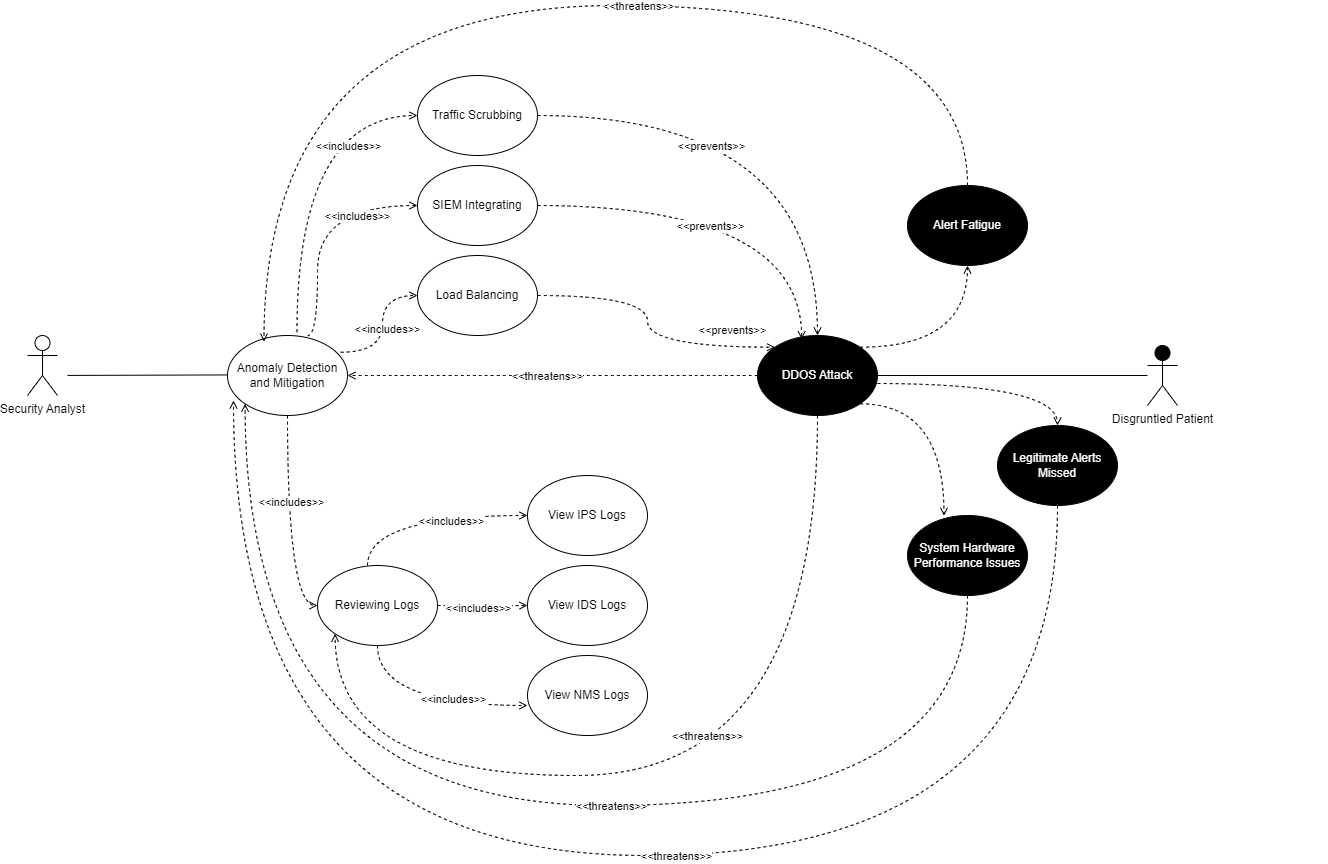

The diagram above was exported from draw.io. Its source (the exported page's mxGraphModel, read from the mxfile embedded in the PNG):
<mxGraphModel dx="2537" dy="1978" grid="1" gridSize="10" guides="1" tooltips="1" connect="1" arrows="1" fold="1" page="1" pageScale="1" pageWidth="850" pageHeight="1100" math="0" shadow="0">
  <root>
    <mxCell id="0" />
    <mxCell id="1" parent="0" />
    <mxCell id="SSoZlEEdxV4zL4xD8buy-2" value="Security Analyst&lt;div&gt;&lt;br&gt;&lt;/div&gt;" style="shape=umlActor;verticalLabelPosition=bottom;verticalAlign=top;html=1;outlineConnect=0;fillColor=#FFFFFF;" parent="1" vertex="1">
      <mxGeometry x="-110" y="170" width="30" height="60" as="geometry" />
    </mxCell>
    <mxCell id="SSoZlEEdxV4zL4xD8buy-3" value="" style="endArrow=none;html=1;" parent="1" edge="1">
      <mxGeometry width="50" height="50" relative="1" as="geometry">
        <mxPoint x="-70" y="209.91" as="sourcePoint" />
        <mxPoint x="100" y="209.41" as="targetPoint" />
      </mxGeometry>
    </mxCell>
    <mxCell id="SSoZlEEdxV4zL4xD8buy-4" value="Anomaly Detection and Mitigation" style="ellipse;whiteSpace=wrap;html=1;fillColor=#FFFFFF;" parent="1" vertex="1">
      <mxGeometry x="90" y="170" width="120" height="80" as="geometry" />
    </mxCell>
    <mxCell id="SSoZlEEdxV4zL4xD8buy-5" value="View IPS Logs" style="ellipse;whiteSpace=wrap;html=1;fillColor=#FFFFFF;" parent="1" vertex="1">
      <mxGeometry x="390" y="310" width="120" height="80" as="geometry" />
    </mxCell>
    <mxCell id="SSoZlEEdxV4zL4xD8buy-10" value="" style="endArrow=open;dashed=1;html=1;entryX=0;entryY=0.5;entryDx=0;entryDy=0;edgeStyle=orthogonalEdgeStyle;curved=1;endFill=0;strokeWidth=1;exitX=0.5;exitY=1;exitDx=0;exitDy=0;" parent="1" target="IPC2Ve3SXInxULiyh5kw-1" edge="1">
      <mxGeometry width="50" height="50" relative="1" as="geometry">
        <mxPoint x="300" y="440" as="sourcePoint" />
        <mxPoint x="540" y="540" as="targetPoint" />
      </mxGeometry>
    </mxCell>
    <mxCell id="IPC2Ve3SXInxULiyh5kw-48" value="&amp;lt;&amp;lt;includes&amp;gt;&amp;gt;" style="edgeLabel;html=1;align=center;verticalAlign=middle;resizable=0;points=[];" vertex="1" connectable="0" parent="SSoZlEEdxV4zL4xD8buy-10">
      <mxGeometry x="-0.127" y="-2" relative="1" as="geometry">
        <mxPoint as="offset" />
      </mxGeometry>
    </mxCell>
    <mxCell id="okeo2Aa4OqrN3XAgRoa3-1" value="View NMS Logs" style="ellipse;whiteSpace=wrap;html=1;" parent="1" vertex="1">
      <mxGeometry x="390" y="490" width="120" height="80" as="geometry" />
    </mxCell>
    <mxCell id="okeo2Aa4OqrN3XAgRoa3-4" value="Disgruntled Patient" style="shape=umlActor;verticalLabelPosition=bottom;verticalAlign=top;html=1;outlineConnect=0;fillColor=#000000;" parent="1" vertex="1">
      <mxGeometry x="1010" y="180" width="30" height="60" as="geometry" />
    </mxCell>
    <mxCell id="okeo2Aa4OqrN3XAgRoa3-5" style="edgeStyle=orthogonalEdgeStyle;curved=1;rounded=0;orthogonalLoop=1;jettySize=auto;html=1;entryX=1;entryY=0.5;entryDx=0;entryDy=0;dashed=1;endArrow=open;endFill=0;strokeWidth=1;" parent="1" source="okeo2Aa4OqrN3XAgRoa3-7" edge="1" target="SSoZlEEdxV4zL4xD8buy-4">
      <mxGeometry relative="1" as="geometry">
        <mxPoint x="320" y="210" as="targetPoint" />
      </mxGeometry>
    </mxCell>
    <mxCell id="okeo2Aa4OqrN3XAgRoa3-6" value="&amp;lt;&amp;lt;threatens&amp;gt;&amp;gt;" style="edgeLabel;html=1;align=center;verticalAlign=middle;resizable=0;points=[];" parent="okeo2Aa4OqrN3XAgRoa3-5" vertex="1" connectable="0">
      <mxGeometry x="0.1143" y="1" relative="1" as="geometry">
        <mxPoint x="18" y="-1" as="offset" />
      </mxGeometry>
    </mxCell>
    <mxCell id="IPC2Ve3SXInxULiyh5kw-1" value="View IDS Logs" style="ellipse;whiteSpace=wrap;html=1;" vertex="1" parent="1">
      <mxGeometry x="390" y="400" width="120" height="80" as="geometry" />
    </mxCell>
    <mxCell id="IPC2Ve3SXInxULiyh5kw-5" value="" style="edgeStyle=orthogonalEdgeStyle;rounded=0;orthogonalLoop=1;jettySize=auto;html=1;entryX=1;entryY=0.5;entryDx=0;entryDy=0;endArrow=none;endFill=0;" edge="1" parent="1" source="okeo2Aa4OqrN3XAgRoa3-4" target="okeo2Aa4OqrN3XAgRoa3-7">
      <mxGeometry relative="1" as="geometry">
        <mxPoint x="660" y="210" as="targetPoint" />
        <mxPoint x="810" y="210" as="sourcePoint" />
      </mxGeometry>
    </mxCell>
    <mxCell id="okeo2Aa4OqrN3XAgRoa3-7" value="DDOS Attack" style="ellipse;whiteSpace=wrap;html=1;fillColor=#000000;fontColor=#FFFFFF;" parent="1" vertex="1">
      <mxGeometry x="620" y="170" width="120" height="80" as="geometry" />
    </mxCell>
    <mxCell id="IPC2Ve3SXInxULiyh5kw-9" value="Load Balancing" style="ellipse;whiteSpace=wrap;html=1;fillColor=#FFFFFF;" vertex="1" parent="1">
      <mxGeometry x="280" y="90" width="120" height="80" as="geometry" />
    </mxCell>
    <mxCell id="IPC2Ve3SXInxULiyh5kw-11" value="SIEM&amp;nbsp;&lt;span style=&quot;color: rgba(0, 0, 0, 0); font-family: monospace; font-size: 0px; text-align: start; text-wrap: nowrap;&quot;&gt;%3CmxGraphModel%3E%3Croot%3E%3CmxCell%20id%3D%220%22%2F%3E%3CmxCell%20id%3D%221%22%20parent%3D%220%22%2F%3E%3CmxCell%20id%3D%222%22%20value%3D%22Reviewing%20the%20logs%22%20style%3D%22ellipse%3BwhiteSpace%3Dwrap%3Bhtml%3D1%3BfillColor%3D%23FFFFFF%3B%22%20vertex%3D%221%22%20parent%3D%221%22%3E%3CmxGeometry%20x%3D%2290%22%20y%3D%2280%22%20width%3D%22120%22%20height%3D%2280%22%20as%3D%22geometry%22%2F%3E%3C%2FmxCell%3E%3C%2Froot%3E%3C%2FmxGraphModel%3E&lt;/span&gt;Integrating" style="ellipse;whiteSpace=wrap;html=1;fillColor=#FFFFFF;" vertex="1" parent="1">
      <mxGeometry x="280" width="120" height="80" as="geometry" />
    </mxCell>
    <mxCell id="IPC2Ve3SXInxULiyh5kw-12" value="Traffic Scrubbing" style="ellipse;whiteSpace=wrap;html=1;fillColor=#FFFFFF;" vertex="1" parent="1">
      <mxGeometry x="280" y="-90" width="120" height="80" as="geometry" />
    </mxCell>
    <mxCell id="IPC2Ve3SXInxULiyh5kw-19" style="edgeStyle=orthogonalEdgeStyle;curved=1;rounded=0;orthogonalLoop=1;jettySize=auto;html=1;dashed=1;endArrow=open;endFill=0;strokeWidth=1;entryX=0.5;entryY=0;entryDx=0;entryDy=0;" edge="1" parent="1" target="okeo2Aa4OqrN3XAgRoa3-7">
      <mxGeometry relative="1" as="geometry">
        <mxPoint x="550" y="-150" as="targetPoint" />
        <mxPoint x="400" y="-50" as="sourcePoint" />
      </mxGeometry>
    </mxCell>
    <mxCell id="IPC2Ve3SXInxULiyh5kw-20" value="&amp;lt;&amp;lt;prevents&amp;gt;&amp;gt;" style="edgeLabel;html=1;align=center;verticalAlign=middle;resizable=0;points=[];" vertex="1" connectable="0" parent="IPC2Ve3SXInxULiyh5kw-19">
      <mxGeometry x="-0.2286" y="23" relative="1" as="geometry">
        <mxPoint x="-20" y="53" as="offset" />
      </mxGeometry>
    </mxCell>
    <mxCell id="IPC2Ve3SXInxULiyh5kw-21" style="edgeStyle=orthogonalEdgeStyle;curved=1;rounded=0;orthogonalLoop=1;jettySize=auto;html=1;dashed=1;endArrow=open;endFill=0;strokeWidth=1;entryX=0.368;entryY=0.047;entryDx=0;entryDy=0;entryPerimeter=0;" edge="1" parent="1" target="okeo2Aa4OqrN3XAgRoa3-7">
      <mxGeometry relative="1" as="geometry">
        <mxPoint x="660" y="160" as="targetPoint" />
        <mxPoint x="400" y="40" as="sourcePoint" />
      </mxGeometry>
    </mxCell>
    <mxCell id="IPC2Ve3SXInxULiyh5kw-22" value="&amp;lt;&amp;lt;prevents&amp;gt;&amp;gt;" style="edgeLabel;html=1;align=center;verticalAlign=middle;resizable=0;points=[];" vertex="1" connectable="0" parent="IPC2Ve3SXInxULiyh5kw-21">
      <mxGeometry x="-0.2286" y="23" relative="1" as="geometry">
        <mxPoint x="19" y="43" as="offset" />
      </mxGeometry>
    </mxCell>
    <mxCell id="IPC2Ve3SXInxULiyh5kw-23" style="edgeStyle=orthogonalEdgeStyle;curved=1;rounded=0;orthogonalLoop=1;jettySize=auto;html=1;dashed=1;endArrow=open;endFill=0;strokeWidth=1;entryX=0;entryY=0;entryDx=0;entryDy=0;exitX=1;exitY=0.5;exitDx=0;exitDy=0;" edge="1" parent="1" source="IPC2Ve3SXInxULiyh5kw-9" target="okeo2Aa4OqrN3XAgRoa3-7">
      <mxGeometry relative="1" as="geometry">
        <mxPoint x="680" y="350" as="targetPoint" />
        <mxPoint x="410" y="130" as="sourcePoint" />
      </mxGeometry>
    </mxCell>
    <mxCell id="IPC2Ve3SXInxULiyh5kw-24" value="&amp;lt;&amp;lt;prevents&amp;gt;&amp;gt;" style="edgeLabel;html=1;align=center;verticalAlign=middle;resizable=0;points=[];" vertex="1" connectable="0" parent="IPC2Ve3SXInxULiyh5kw-23">
      <mxGeometry x="-0.2286" y="23" relative="1" as="geometry">
        <mxPoint x="61" y="33" as="offset" />
      </mxGeometry>
    </mxCell>
    <mxCell id="IPC2Ve3SXInxULiyh5kw-25" value="Alert Fatigue&lt;span style=&quot;color: rgba(0, 0, 0, 0); font-family: monospace; font-size: 0px; text-align: start; text-wrap: nowrap;&quot;&gt;%3CmxGraphModel%3E%3Croot%3E%3CmxCell%20id%3D%220%22%2F%3E%3CmxCell%20id%3D%221%22%20parent%3D%220%22%2F%3E%3CmxCell%20id%3D%222%22%20value%3D%22DDOS%22%20style%3D%22ellipse%3BwhiteSpace%3Dwrap%3Bhtml%3D1%3BfillColor%3D%23000000%3BfontColor%3D%23FFFFFF%3B%22%20vertex%3D%221%22%20parent%3D%221%22%3E%3CmxGeometry%20x%3D%22620%22%20y%3D%22170%22%20width%3D%22120%22%20height%3D%2280%22%20as%3D%22geometry%22%2F%3E%3C%2FmxCell%3E%3C%2Froot%3E%3C%2FmxGraphModel%3E&lt;/span&gt;" style="ellipse;whiteSpace=wrap;html=1;fillColor=#000000;fontColor=#FFFFFF;" vertex="1" parent="1">
      <mxGeometry x="770" y="20" width="120" height="80" as="geometry" />
    </mxCell>
    <mxCell id="IPC2Ve3SXInxULiyh5kw-26" value="System Hardware Performance Issues" style="ellipse;whiteSpace=wrap;html=1;fillColor=#000000;fontColor=#FFFFFF;" vertex="1" parent="1">
      <mxGeometry x="770" y="350" width="120" height="80" as="geometry" />
    </mxCell>
    <mxCell id="IPC2Ve3SXInxULiyh5kw-28" style="edgeStyle=orthogonalEdgeStyle;curved=1;rounded=0;orthogonalLoop=1;jettySize=auto;html=1;dashed=1;endArrow=open;endFill=0;strokeWidth=1;exitX=1;exitY=0;exitDx=0;exitDy=0;" edge="1" parent="1" source="okeo2Aa4OqrN3XAgRoa3-7" target="IPC2Ve3SXInxULiyh5kw-25">
      <mxGeometry relative="1" as="geometry">
        <mxPoint x="1220" y="80" as="targetPoint" />
        <mxPoint x="920" y="-140" as="sourcePoint" />
      </mxGeometry>
    </mxCell>
    <mxCell id="IPC2Ve3SXInxULiyh5kw-32" style="edgeStyle=orthogonalEdgeStyle;curved=1;rounded=0;orthogonalLoop=1;jettySize=auto;html=1;dashed=1;endArrow=open;endFill=0;strokeWidth=1;exitX=1;exitY=1;exitDx=0;exitDy=0;entryX=0.304;entryY=0.003;entryDx=0;entryDy=0;entryPerimeter=0;" edge="1" parent="1" source="okeo2Aa4OqrN3XAgRoa3-7" target="IPC2Ve3SXInxULiyh5kw-26">
      <mxGeometry relative="1" as="geometry">
        <mxPoint x="749.47" y="380" as="targetPoint" />
        <mxPoint x="641.47" y="462" as="sourcePoint" />
      </mxGeometry>
    </mxCell>
    <mxCell id="IPC2Ve3SXInxULiyh5kw-35" value="Reviewing Logs" style="ellipse;whiteSpace=wrap;html=1;fillColor=#FFFFFF;" vertex="1" parent="1">
      <mxGeometry x="180" y="400" width="120" height="80" as="geometry" />
    </mxCell>
    <mxCell id="IPC2Ve3SXInxULiyh5kw-37" value="" style="endArrow=open;dashed=1;html=1;edgeStyle=orthogonalEdgeStyle;curved=1;endFill=0;strokeWidth=1;exitX=0.5;exitY=1;exitDx=0;exitDy=0;entryX=0;entryY=0.5;entryDx=0;entryDy=0;" edge="1" parent="1" source="SSoZlEEdxV4zL4xD8buy-4" target="IPC2Ve3SXInxULiyh5kw-35">
      <mxGeometry width="50" height="50" relative="1" as="geometry">
        <mxPoint x="110" y="270" as="sourcePoint" />
        <mxPoint x="350" y="370" as="targetPoint" />
      </mxGeometry>
    </mxCell>
    <mxCell id="IPC2Ve3SXInxULiyh5kw-38" value="&amp;lt;&amp;lt;inclu&lt;span style=&quot;color: rgba(0, 0, 0, 0); font-family: monospace; font-size: 0px; text-align: start; background-color: rgb(251, 251, 251);&quot;&gt;%3CmxGraphModel%3E%3Croot%3E%3CmxCell%20id%3D%220%22%2F%3E%3CmxCell%20id%3D%221%22%20parent%3D%220%22%2F%3E%3CmxCell%20id%3D%222%22%20value%3D%22%26amp%3Blt%3B%26amp%3Blt%3BThreatens%26amp%3Bgt%3B%26amp%3Bgt%3B%22%20style%3D%22edgeLabel%3Bhtml%3D1%3Balign%3Dcenter%3BverticalAlign%3Dmiddle%3Bresizable%3D0%3Bpoints%3D%5B%5D%3B%22%20vertex%3D%221%22%20connectable%3D%220%22%20parent%3D%221%22%3E%3CmxGeometry%20x%3D%22453.4967715763705%22%20y%3D%22220.44351638771218%22%20as%3D%22geometry%22%2F%3E%3C%2FmxCell%3E%3C%2Froot%3E%3C%2FmxGraphModel%3E&lt;/span&gt;des&amp;gt;&amp;gt;" style="edgeLabel;html=1;align=center;verticalAlign=middle;resizable=0;points=[];" vertex="1" connectable="0" parent="1">
      <mxGeometry x="1189.9967715763705" y="570.0035163877121" as="geometry">
        <mxPoint x="-1037" y="-234" as="offset" />
      </mxGeometry>
    </mxCell>
    <mxCell id="IPC2Ve3SXInxULiyh5kw-39" value="" style="endArrow=open;dashed=1;html=1;edgeStyle=orthogonalEdgeStyle;curved=1;endFill=0;strokeWidth=1;exitX=0.5;exitY=1;exitDx=0;exitDy=0;entryX=0;entryY=0.625;entryDx=0;entryDy=0;entryPerimeter=0;" edge="1" parent="1" source="IPC2Ve3SXInxULiyh5kw-35" target="okeo2Aa4OqrN3XAgRoa3-1">
      <mxGeometry width="50" height="50" relative="1" as="geometry">
        <mxPoint x="210" y="540" as="sourcePoint" />
        <mxPoint x="350" y="540" as="targetPoint" />
      </mxGeometry>
    </mxCell>
    <mxCell id="IPC2Ve3SXInxULiyh5kw-49" value="&amp;lt;&amp;lt;includes&amp;gt;&amp;gt;" style="edgeLabel;html=1;align=center;verticalAlign=middle;resizable=0;points=[];" vertex="1" connectable="0" parent="IPC2Ve3SXInxULiyh5kw-39">
      <mxGeometry x="0.2945" y="7" relative="1" as="geometry">
        <mxPoint x="-1" as="offset" />
      </mxGeometry>
    </mxCell>
    <mxCell id="IPC2Ve3SXInxULiyh5kw-42" value="" style="endArrow=open;dashed=1;html=1;edgeStyle=orthogonalEdgeStyle;curved=1;endFill=0;strokeWidth=1;exitX=0.417;exitY=0;exitDx=0;exitDy=0;entryX=0;entryY=0.5;entryDx=0;entryDy=0;exitPerimeter=0;" edge="1" parent="1" source="IPC2Ve3SXInxULiyh5kw-35" target="SSoZlEEdxV4zL4xD8buy-5">
      <mxGeometry width="50" height="50" relative="1" as="geometry">
        <mxPoint x="210" y="300" as="sourcePoint" />
        <mxPoint x="360" y="360" as="targetPoint" />
      </mxGeometry>
    </mxCell>
    <mxCell id="IPC2Ve3SXInxULiyh5kw-47" value="&amp;lt;&amp;lt;includes&amp;gt;&amp;gt;" style="edgeLabel;html=1;align=center;verticalAlign=middle;resizable=0;points=[];" vertex="1" connectable="0" parent="IPC2Ve3SXInxULiyh5kw-42">
      <mxGeometry x="0.2721" y="-5" relative="1" as="geometry">
        <mxPoint x="-1" as="offset" />
      </mxGeometry>
    </mxCell>
    <mxCell id="IPC2Ve3SXInxULiyh5kw-51" value="" style="endArrow=open;dashed=1;html=1;edgeStyle=orthogonalEdgeStyle;curved=1;endFill=0;strokeWidth=1;entryX=0;entryY=0.5;entryDx=0;entryDy=0;exitX=0.942;exitY=0.209;exitDx=0;exitDy=0;exitPerimeter=0;" edge="1" parent="1" source="SSoZlEEdxV4zL4xD8buy-4" target="IPC2Ve3SXInxULiyh5kw-9">
      <mxGeometry width="50" height="50" relative="1" as="geometry">
        <mxPoint x="180" y="169.53" as="sourcePoint" />
        <mxPoint x="240" y="129.53" as="targetPoint" />
      </mxGeometry>
    </mxCell>
    <mxCell id="IPC2Ve3SXInxULiyh5kw-52" value="&amp;lt;&amp;lt;includes&amp;gt;&amp;gt;" style="edgeLabel;html=1;align=center;verticalAlign=middle;resizable=0;points=[];" vertex="1" connectable="0" parent="IPC2Ve3SXInxULiyh5kw-51">
      <mxGeometry x="0.2721" y="-5" relative="1" as="geometry">
        <mxPoint x="-1" y="19" as="offset" />
      </mxGeometry>
    </mxCell>
    <mxCell id="IPC2Ve3SXInxULiyh5kw-53" value="" style="endArrow=open;dashed=1;html=1;edgeStyle=orthogonalEdgeStyle;curved=1;endFill=0;strokeWidth=1;entryX=0;entryY=0.5;entryDx=0;entryDy=0;exitX=0.667;exitY=0.003;exitDx=0;exitDy=0;exitPerimeter=0;" edge="1" parent="1" source="SSoZlEEdxV4zL4xD8buy-4" target="IPC2Ve3SXInxULiyh5kw-11">
      <mxGeometry width="50" height="50" relative="1" as="geometry">
        <mxPoint x="159.99999999999977" y="140.23999999999978" as="sourcePoint" />
        <mxPoint x="271.71000000000004" y="20" as="targetPoint" />
        <Array as="points">
          <mxPoint x="180" y="170" />
          <mxPoint x="180" y="40" />
        </Array>
      </mxGeometry>
    </mxCell>
    <mxCell id="IPC2Ve3SXInxULiyh5kw-54" value="&amp;lt;&amp;lt;includes&amp;gt;&amp;gt;" style="edgeLabel;html=1;align=center;verticalAlign=middle;resizable=0;points=[];" vertex="1" connectable="0" parent="IPC2Ve3SXInxULiyh5kw-53">
      <mxGeometry x="0.2721" y="-5" relative="1" as="geometry">
        <mxPoint x="27" y="5" as="offset" />
      </mxGeometry>
    </mxCell>
    <mxCell id="IPC2Ve3SXInxULiyh5kw-58" style="edgeStyle=orthogonalEdgeStyle;curved=1;rounded=0;orthogonalLoop=1;jettySize=auto;html=1;dashed=1;endArrow=open;endFill=0;strokeWidth=1;exitX=0.579;exitY=-0.041;exitDx=0;exitDy=0;entryX=0;entryY=0.5;entryDx=0;entryDy=0;exitPerimeter=0;" edge="1" parent="1" source="SSoZlEEdxV4zL4xD8buy-4" target="IPC2Ve3SXInxULiyh5kw-12">
      <mxGeometry relative="1" as="geometry">
        <mxPoint x="254" y="-38" as="targetPoint" />
        <mxPoint x="170" y="-150" as="sourcePoint" />
        <Array as="points">
          <mxPoint x="159" y="-50" />
        </Array>
      </mxGeometry>
    </mxCell>
    <mxCell id="IPC2Ve3SXInxULiyh5kw-59" value="&amp;lt;&amp;lt;includes&amp;gt;&amp;gt;" style="edgeLabel;html=1;align=center;verticalAlign=middle;resizable=0;points=[];" vertex="1" connectable="0" parent="1">
      <mxGeometry x="209.99588124775482" y="-20" as="geometry" />
    </mxCell>
    <mxCell id="IPC2Ve3SXInxULiyh5kw-60" style="edgeStyle=orthogonalEdgeStyle;curved=1;rounded=0;orthogonalLoop=1;jettySize=auto;html=1;entryX=0;entryY=1;entryDx=0;entryDy=0;dashed=1;endArrow=open;endFill=0;strokeWidth=1;exitX=0.5;exitY=1;exitDx=0;exitDy=0;" edge="1" parent="1" source="okeo2Aa4OqrN3XAgRoa3-7" target="IPC2Ve3SXInxULiyh5kw-35">
      <mxGeometry relative="1" as="geometry">
        <mxPoint x="136" y="590" as="targetPoint" />
        <mxPoint x="714" y="742" as="sourcePoint" />
        <Array as="points">
          <mxPoint x="680" y="610" />
          <mxPoint x="198" y="610" />
        </Array>
      </mxGeometry>
    </mxCell>
    <mxCell id="IPC2Ve3SXInxULiyh5kw-61" value="&amp;lt;&amp;lt;threatens&amp;gt;&amp;gt;" style="edgeLabel;html=1;align=center;verticalAlign=middle;resizable=0;points=[];" vertex="1" connectable="0" parent="IPC2Ve3SXInxULiyh5kw-60">
      <mxGeometry x="0.1143" y="1" relative="1" as="geometry">
        <mxPoint x="78" y="-41" as="offset" />
      </mxGeometry>
    </mxCell>
    <mxCell id="IPC2Ve3SXInxULiyh5kw-62" value="Legitimate Alerts Missed" style="ellipse;whiteSpace=wrap;html=1;fillColor=#000000;fontColor=#FFFFFF;" vertex="1" parent="1">
      <mxGeometry x="860" y="260" width="120" height="80" as="geometry" />
    </mxCell>
    <mxCell id="IPC2Ve3SXInxULiyh5kw-64" style="edgeStyle=orthogonalEdgeStyle;curved=1;rounded=0;orthogonalLoop=1;jettySize=auto;html=1;dashed=1;endArrow=open;endFill=0;strokeWidth=1;exitX=1;exitY=1;exitDx=0;exitDy=0;entryX=0.5;entryY=0;entryDx=0;entryDy=0;" edge="1" parent="1" target="IPC2Ve3SXInxULiyh5kw-62">
      <mxGeometry relative="1" as="geometry">
        <mxPoint x="824" y="330" as="targetPoint" />
        <mxPoint x="740" y="218" as="sourcePoint" />
      </mxGeometry>
    </mxCell>
    <mxCell id="IPC2Ve3SXInxULiyh5kw-65" style="edgeStyle=orthogonalEdgeStyle;curved=1;rounded=0;orthogonalLoop=1;jettySize=auto;html=1;entryX=0.304;entryY=0.076;entryDx=0;entryDy=0;dashed=1;endArrow=open;endFill=0;strokeWidth=1;exitX=0.5;exitY=0;exitDx=0;exitDy=0;entryPerimeter=0;" edge="1" parent="1" source="IPC2Ve3SXInxULiyh5kw-25" target="SSoZlEEdxV4zL4xD8buy-4">
      <mxGeometry relative="1" as="geometry">
        <mxPoint x="222.06" y="-262" as="targetPoint" />
        <mxPoint x="704.06" y="-480" as="sourcePoint" />
        <Array as="points">
          <mxPoint x="830" y="-160" />
          <mxPoint x="127" y="-160" />
        </Array>
      </mxGeometry>
    </mxCell>
    <mxCell id="IPC2Ve3SXInxULiyh5kw-66" value="&amp;lt;&amp;lt;threatens&amp;gt;&amp;gt;" style="edgeLabel;html=1;align=center;verticalAlign=middle;resizable=0;points=[];" vertex="1" connectable="0" parent="IPC2Ve3SXInxULiyh5kw-65">
      <mxGeometry x="0.1143" y="1" relative="1" as="geometry">
        <mxPoint x="170" y="-1" as="offset" />
      </mxGeometry>
    </mxCell>
    <mxCell id="IPC2Ve3SXInxULiyh5kw-67" style="edgeStyle=orthogonalEdgeStyle;curved=1;rounded=0;orthogonalLoop=1;jettySize=auto;html=1;dashed=1;endArrow=open;endFill=0;strokeWidth=1;exitX=0.5;exitY=1;exitDx=0;exitDy=0;entryX=0;entryY=1;entryDx=0;entryDy=0;" edge="1" parent="1" source="IPC2Ve3SXInxULiyh5kw-26" target="SSoZlEEdxV4zL4xD8buy-4">
      <mxGeometry relative="1" as="geometry">
        <mxPoint x="108" y="280" as="targetPoint" />
        <mxPoint x="944" y="380" as="sourcePoint" />
        <Array as="points">
          <mxPoint x="830" y="640" />
          <mxPoint x="108" y="640" />
        </Array>
      </mxGeometry>
    </mxCell>
    <mxCell id="IPC2Ve3SXInxULiyh5kw-68" value="&amp;lt;&amp;lt;threatens&amp;gt;&amp;gt;" style="edgeLabel;html=1;align=center;verticalAlign=middle;resizable=0;points=[];" vertex="1" connectable="0" parent="IPC2Ve3SXInxULiyh5kw-67">
      <mxGeometry x="0.1143" y="1" relative="1" as="geometry">
        <mxPoint x="177" y="-1" as="offset" />
      </mxGeometry>
    </mxCell>
    <mxCell id="IPC2Ve3SXInxULiyh5kw-69" style="edgeStyle=orthogonalEdgeStyle;curved=1;rounded=0;orthogonalLoop=1;jettySize=auto;html=1;entryX=0.05;entryY=0.812;entryDx=0;entryDy=0;dashed=1;endArrow=open;endFill=0;strokeWidth=1;exitX=0.5;exitY=1;exitDx=0;exitDy=0;entryPerimeter=0;" edge="1" parent="1" source="IPC2Ve3SXInxULiyh5kw-62" target="SSoZlEEdxV4zL4xD8buy-4">
      <mxGeometry relative="1" as="geometry">
        <mxPoint x="64" y="450" as="targetPoint" />
        <mxPoint x="786" y="642" as="sourcePoint" />
        <Array as="points">
          <mxPoint x="920" y="690" />
          <mxPoint x="96" y="690" />
        </Array>
      </mxGeometry>
    </mxCell>
    <mxCell id="IPC2Ve3SXInxULiyh5kw-70" value="&amp;lt;&amp;lt;threatens&amp;gt;&amp;gt;" style="edgeLabel;html=1;align=center;verticalAlign=middle;resizable=0;points=[];" vertex="1" connectable="0" parent="IPC2Ve3SXInxULiyh5kw-69">
      <mxGeometry x="0.1143" y="1" relative="1" as="geometry">
        <mxPoint x="177" y="-1" as="offset" />
      </mxGeometry>
    </mxCell>
  </root>
</mxGraphModel>